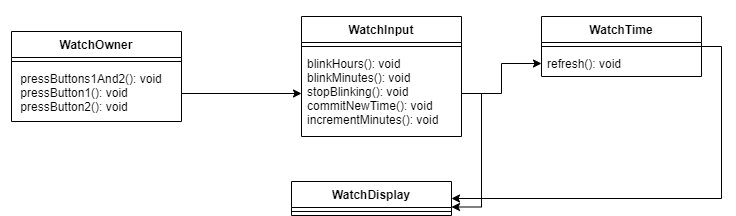

The diagram above was exported from draw.io. Its source (the exported page's mxGraphModel, read from the mxfile embedded in the PNG):
<mxGraphModel dx="779" dy="824" grid="1" gridSize="10" guides="1" tooltips="1" connect="1" arrows="1" fold="1" page="1" pageScale="1" pageWidth="1654" pageHeight="1169" math="0" shadow="0">
  <root>
    <mxCell id="0" />
    <mxCell id="1" parent="0" />
    <mxCell id="6utpiAX8FdL7GC_qXZi2-1" value="" style="rounded=0;whiteSpace=wrap;html=1;" vertex="1" parent="1">
      <mxGeometry x="60" y="120" width="10" height="290" as="geometry" />
    </mxCell>
    <mxCell id="6utpiAX8FdL7GC_qXZi2-2" value="PC-user" style="shape=umlActor;verticalLabelPosition=bottom;verticalAlign=top;html=1;outlineConnect=0;" vertex="1" parent="1">
      <mxGeometry x="50" y="30" width="30" height="60" as="geometry" />
    </mxCell>
    <mxCell id="6utpiAX8FdL7GC_qXZi2-4" value="TrashCan" style="rounded=0;whiteSpace=wrap;html=1;" vertex="1" parent="1">
      <mxGeometry x="350" y="90" width="80" height="30" as="geometry" />
    </mxCell>
    <mxCell id="6utpiAX8FdL7GC_qXZi2-5" value="Icon" style="rounded=0;whiteSpace=wrap;html=1;" vertex="1" parent="1">
      <mxGeometry x="220" y="90" width="90" height="30" as="geometry" />
    </mxCell>
    <mxCell id="6utpiAX8FdL7GC_qXZi2-6" value="Pointer" style="rounded=0;whiteSpace=wrap;html=1;" vertex="1" parent="1">
      <mxGeometry x="110" y="90" width="80" height="30" as="geometry" />
    </mxCell>
    <mxCell id="6utpiAX8FdL7GC_qXZi2-7" value="CopyFile" style="rounded=0;whiteSpace=wrap;html=1;" vertex="1" parent="1">
      <mxGeometry x="470" y="240" width="80" height="30" as="geometry" />
    </mxCell>
    <mxCell id="6utpiAX8FdL7GC_qXZi2-8" value="File" style="rounded=0;whiteSpace=wrap;html=1;" vertex="1" parent="1">
      <mxGeometry x="600" y="90" width="80" height="30" as="geometry" />
    </mxCell>
    <mxCell id="6utpiAX8FdL7GC_qXZi2-9" value="Folder" style="rounded=0;whiteSpace=wrap;html=1;" vertex="1" parent="1">
      <mxGeometry x="720" y="90" width="90" height="30" as="geometry" />
    </mxCell>
    <mxCell id="6utpiAX8FdL7GC_qXZi2-10" value="Disk" style="rounded=0;whiteSpace=wrap;html=1;" vertex="1" parent="1">
      <mxGeometry x="850" y="90" width="90" height="30" as="geometry" />
    </mxCell>
    <mxCell id="6utpiAX8FdL7GC_qXZi2-11" value="" style="endArrow=none;dashed=1;html=1;dashPattern=1 3;strokeWidth=2;" edge="1" parent="1">
      <mxGeometry width="50" height="50" relative="1" as="geometry">
        <mxPoint x="149" y="410" as="sourcePoint" />
        <mxPoint x="149.41" y="120" as="targetPoint" />
      </mxGeometry>
    </mxCell>
    <mxCell id="6utpiAX8FdL7GC_qXZi2-12" value="" style="endArrow=none;dashed=1;html=1;dashPattern=1 3;strokeWidth=2;" edge="1" parent="1" source="6utpiAX8FdL7GC_qXZi2-23">
      <mxGeometry width="50" height="50" relative="1" as="geometry">
        <mxPoint x="264.40999999999997" y="409.9999999999998" as="sourcePoint" />
        <mxPoint x="264.82000000000005" y="120" as="targetPoint" />
      </mxGeometry>
    </mxCell>
    <mxCell id="6utpiAX8FdL7GC_qXZi2-13" value="" style="endArrow=none;dashed=1;html=1;dashPattern=1 3;strokeWidth=2;" edge="1" parent="1" source="6utpiAX8FdL7GC_qXZi2-27">
      <mxGeometry width="50" height="50" relative="1" as="geometry">
        <mxPoint x="389.40999999999997" y="409.9999999999998" as="sourcePoint" />
        <mxPoint x="389.82000000000005" y="120" as="targetPoint" />
      </mxGeometry>
    </mxCell>
    <mxCell id="6utpiAX8FdL7GC_qXZi2-14" value="" style="endArrow=none;dashed=1;html=1;dashPattern=1 3;strokeWidth=2;" edge="1" parent="1" source="6utpiAX8FdL7GC_qXZi2-29">
      <mxGeometry width="50" height="50" relative="1" as="geometry">
        <mxPoint x="509.41" y="419.9999999999998" as="sourcePoint" />
        <mxPoint x="510" y="260" as="targetPoint" />
      </mxGeometry>
    </mxCell>
    <mxCell id="6utpiAX8FdL7GC_qXZi2-15" value="" style="endArrow=none;dashed=1;html=1;dashPattern=1 3;strokeWidth=2;" edge="1" parent="1" source="6utpiAX8FdL7GC_qXZi2-37">
      <mxGeometry width="50" height="50" relative="1" as="geometry">
        <mxPoint x="639.4100000000001" y="409.9999999999998" as="sourcePoint" />
        <mxPoint x="639.8200000000002" y="120" as="targetPoint" />
      </mxGeometry>
    </mxCell>
    <mxCell id="6utpiAX8FdL7GC_qXZi2-16" value="" style="endArrow=none;dashed=1;html=1;dashPattern=1 3;strokeWidth=2;" edge="1" parent="1" source="6utpiAX8FdL7GC_qXZi2-41">
      <mxGeometry width="50" height="50" relative="1" as="geometry">
        <mxPoint x="764.29" y="419.9999999999998" as="sourcePoint" />
        <mxPoint x="764.7" y="130" as="targetPoint" />
      </mxGeometry>
    </mxCell>
    <mxCell id="6utpiAX8FdL7GC_qXZi2-17" value="" style="endArrow=none;dashed=1;html=1;dashPattern=1 3;strokeWidth=2;" edge="1" parent="1" source="6utpiAX8FdL7GC_qXZi2-43">
      <mxGeometry width="50" height="50" relative="1" as="geometry">
        <mxPoint x="894.29" y="419.9999999999998" as="sourcePoint" />
        <mxPoint x="894.7" y="130" as="targetPoint" />
      </mxGeometry>
    </mxCell>
    <mxCell id="6utpiAX8FdL7GC_qXZi2-20" value="dragMouse()" style="text;html=1;strokeColor=none;fillColor=none;align=center;verticalAlign=middle;whiteSpace=wrap;rounded=0;" vertex="1" parent="1">
      <mxGeometry x="90" y="140" width="40" height="20" as="geometry" />
    </mxCell>
    <mxCell id="6utpiAX8FdL7GC_qXZi2-21" value="" style="rounded=0;whiteSpace=wrap;html=1;" vertex="1" parent="1">
      <mxGeometry x="140" y="160" width="20" height="20" as="geometry" />
    </mxCell>
    <mxCell id="6utpiAX8FdL7GC_qXZi2-18" value="" style="endArrow=classic;html=1;exitX=1.203;exitY=0.172;exitDx=0;exitDy=0;exitPerimeter=0;" edge="1" parent="1" source="6utpiAX8FdL7GC_qXZi2-1" target="6utpiAX8FdL7GC_qXZi2-21">
      <mxGeometry width="50" height="50" relative="1" as="geometry">
        <mxPoint x="180" y="230" as="sourcePoint" />
        <mxPoint x="130" y="170" as="targetPoint" />
      </mxGeometry>
    </mxCell>
    <mxCell id="6utpiAX8FdL7GC_qXZi2-22" value="" style="endArrow=classic;html=1;entryX=0;entryY=0.5;entryDx=0;entryDy=0;" edge="1" parent="1" target="6utpiAX8FdL7GC_qXZi2-23">
      <mxGeometry width="50" height="50" relative="1" as="geometry">
        <mxPoint x="150" y="200" as="sourcePoint" />
        <mxPoint x="250" y="200" as="targetPoint" />
      </mxGeometry>
    </mxCell>
    <mxCell id="6utpiAX8FdL7GC_qXZi2-23" value="" style="rounded=0;whiteSpace=wrap;html=1;" vertex="1" parent="1">
      <mxGeometry x="255" y="190" width="20" height="20" as="geometry" />
    </mxCell>
    <mxCell id="6utpiAX8FdL7GC_qXZi2-24" value="" style="endArrow=none;dashed=1;html=1;dashPattern=1 3;strokeWidth=2;" edge="1" parent="1" target="6utpiAX8FdL7GC_qXZi2-23">
      <mxGeometry width="50" height="50" relative="1" as="geometry">
        <mxPoint x="264.40999999999985" y="409.9999999999998" as="sourcePoint" />
        <mxPoint x="264.82000000000005" y="120" as="targetPoint" />
      </mxGeometry>
    </mxCell>
    <mxCell id="6utpiAX8FdL7GC_qXZi2-25" value="click()" style="text;html=1;strokeColor=none;fillColor=none;align=center;verticalAlign=middle;whiteSpace=wrap;rounded=0;" vertex="1" parent="1">
      <mxGeometry x="190" y="180" width="40" height="20" as="geometry" />
    </mxCell>
    <mxCell id="6utpiAX8FdL7GC_qXZi2-27" value="" style="rounded=0;whiteSpace=wrap;html=1;" vertex="1" parent="1">
      <mxGeometry x="380" y="230" width="20" height="20" as="geometry" />
    </mxCell>
    <mxCell id="6utpiAX8FdL7GC_qXZi2-28" value="" style="endArrow=none;dashed=1;html=1;dashPattern=1 3;strokeWidth=2;" edge="1" parent="1" target="6utpiAX8FdL7GC_qXZi2-27">
      <mxGeometry width="50" height="50" relative="1" as="geometry">
        <mxPoint x="389.40999999999997" y="409.9999999999998" as="sourcePoint" />
        <mxPoint x="389.82000000000005" y="120" as="targetPoint" />
      </mxGeometry>
    </mxCell>
    <mxCell id="6utpiAX8FdL7GC_qXZi2-29" value="" style="rounded=0;whiteSpace=wrap;html=1;" vertex="1" parent="1">
      <mxGeometry x="500" y="290" width="20" height="20" as="geometry" />
    </mxCell>
    <mxCell id="6utpiAX8FdL7GC_qXZi2-30" value="" style="endArrow=none;dashed=1;html=1;dashPattern=1 3;strokeWidth=2;" edge="1" parent="1" target="6utpiAX8FdL7GC_qXZi2-29">
      <mxGeometry width="50" height="50" relative="1" as="geometry">
        <mxPoint x="509.4100000000001" y="419.9999999999998" as="sourcePoint" />
        <mxPoint x="509.82000000000016" y="130" as="targetPoint" />
      </mxGeometry>
    </mxCell>
    <mxCell id="6utpiAX8FdL7GC_qXZi2-31" value="" style="endArrow=classic;html=1;entryX=0;entryY=0.5;entryDx=0;entryDy=0;" edge="1" parent="1" target="6utpiAX8FdL7GC_qXZi2-27">
      <mxGeometry width="50" height="50" relative="1" as="geometry">
        <mxPoint x="270" y="240" as="sourcePoint" />
        <mxPoint x="440" y="180" as="targetPoint" />
      </mxGeometry>
    </mxCell>
    <mxCell id="6utpiAX8FdL7GC_qXZi2-32" value="" style="endArrow=classic;html=1;entryX=0;entryY=0.5;entryDx=0;entryDy=0;" edge="1" parent="1" target="6utpiAX8FdL7GC_qXZi2-29">
      <mxGeometry width="50" height="50" relative="1" as="geometry">
        <mxPoint x="270" y="300" as="sourcePoint" />
        <mxPoint x="380" y="269.66" as="targetPoint" />
      </mxGeometry>
    </mxCell>
    <mxCell id="6utpiAX8FdL7GC_qXZi2-33" value="deleteFromFloppy()" style="text;html=1;strokeColor=none;fillColor=none;align=center;verticalAlign=middle;whiteSpace=wrap;rounded=0;" vertex="1" parent="1">
      <mxGeometry x="300" y="220" width="40" height="20" as="geometry" />
    </mxCell>
    <mxCell id="6utpiAX8FdL7GC_qXZi2-36" value="iconDragged()" style="text;html=1;strokeColor=none;fillColor=none;align=center;verticalAlign=middle;whiteSpace=wrap;rounded=0;" vertex="1" parent="1">
      <mxGeometry x="300" y="280" width="40" height="20" as="geometry" />
    </mxCell>
    <mxCell id="6utpiAX8FdL7GC_qXZi2-37" value="" style="rounded=0;whiteSpace=wrap;html=1;" vertex="1" parent="1">
      <mxGeometry x="630" y="320" width="20" height="20" as="geometry" />
    </mxCell>
    <mxCell id="6utpiAX8FdL7GC_qXZi2-38" value="" style="endArrow=none;dashed=1;html=1;dashPattern=1 3;strokeWidth=2;" edge="1" parent="1" target="6utpiAX8FdL7GC_qXZi2-37">
      <mxGeometry width="50" height="50" relative="1" as="geometry">
        <mxPoint x="639.4100000000001" y="409.9999999999998" as="sourcePoint" />
        <mxPoint x="639.8200000000002" y="120" as="targetPoint" />
      </mxGeometry>
    </mxCell>
    <mxCell id="6utpiAX8FdL7GC_qXZi2-39" value="" style="endArrow=classic;html=1;entryX=0;entryY=0.5;entryDx=0;entryDy=0;" edge="1" parent="1" target="6utpiAX8FdL7GC_qXZi2-37">
      <mxGeometry width="50" height="50" relative="1" as="geometry">
        <mxPoint x="510" y="330" as="sourcePoint" />
        <mxPoint x="570" y="340" as="targetPoint" />
      </mxGeometry>
    </mxCell>
    <mxCell id="6utpiAX8FdL7GC_qXZi2-40" value="transfer()" style="text;html=1;strokeColor=none;fillColor=none;align=center;verticalAlign=middle;whiteSpace=wrap;rounded=0;" vertex="1" parent="1">
      <mxGeometry x="550" y="310" width="40" height="20" as="geometry" />
    </mxCell>
    <mxCell id="6utpiAX8FdL7GC_qXZi2-41" value="" style="rounded=0;whiteSpace=wrap;html=1;" vertex="1" parent="1">
      <mxGeometry x="755" y="350" width="20" height="20" as="geometry" />
    </mxCell>
    <mxCell id="6utpiAX8FdL7GC_qXZi2-42" value="" style="endArrow=none;dashed=1;html=1;dashPattern=1 3;strokeWidth=2;" edge="1" parent="1" target="6utpiAX8FdL7GC_qXZi2-41">
      <mxGeometry width="50" height="50" relative="1" as="geometry">
        <mxPoint x="764.29" y="419.9999999999998" as="sourcePoint" />
        <mxPoint x="764.7" y="130" as="targetPoint" />
      </mxGeometry>
    </mxCell>
    <mxCell id="6utpiAX8FdL7GC_qXZi2-43" value="" style="rounded=0;whiteSpace=wrap;html=1;" vertex="1" parent="1">
      <mxGeometry x="885" y="380" width="20" height="20" as="geometry" />
    </mxCell>
    <mxCell id="6utpiAX8FdL7GC_qXZi2-44" value="" style="endArrow=none;dashed=1;html=1;dashPattern=1 3;strokeWidth=2;" edge="1" parent="1" target="6utpiAX8FdL7GC_qXZi2-43">
      <mxGeometry width="50" height="50" relative="1" as="geometry">
        <mxPoint x="894.2900000000002" y="419.9999999999998" as="sourcePoint" />
        <mxPoint x="894.6999999999998" y="130" as="targetPoint" />
      </mxGeometry>
    </mxCell>
    <mxCell id="6utpiAX8FdL7GC_qXZi2-45" value="" style="endArrow=classic;html=1;entryX=0;entryY=0.5;entryDx=0;entryDy=0;" edge="1" parent="1" target="6utpiAX8FdL7GC_qXZi2-41">
      <mxGeometry width="50" height="50" relative="1" as="geometry">
        <mxPoint x="640" y="360" as="sourcePoint" />
        <mxPoint x="710" y="320" as="targetPoint" />
      </mxGeometry>
    </mxCell>
    <mxCell id="6utpiAX8FdL7GC_qXZi2-46" value="" style="endArrow=classic;html=1;entryX=0;entryY=0.5;entryDx=0;entryDy=0;" edge="1" parent="1" target="6utpiAX8FdL7GC_qXZi2-43">
      <mxGeometry width="50" height="50" relative="1" as="geometry">
        <mxPoint x="640" y="390" as="sourcePoint" />
        <mxPoint x="690" y="340" as="targetPoint" />
      </mxGeometry>
    </mxCell>
    <mxCell id="6utpiAX8FdL7GC_qXZi2-47" value="moveToFolder()" style="text;html=1;strokeColor=none;fillColor=none;align=center;verticalAlign=middle;whiteSpace=wrap;rounded=0;" vertex="1" parent="1">
      <mxGeometry x="680" y="340" width="40" height="20" as="geometry" />
    </mxCell>
    <mxCell id="6utpiAX8FdL7GC_qXZi2-48" value="moveToDisk()" style="text;html=1;strokeColor=none;fillColor=none;align=center;verticalAlign=middle;whiteSpace=wrap;rounded=0;" vertex="1" parent="1">
      <mxGeometry x="680" y="370" width="40" height="20" as="geometry" />
    </mxCell>
    <mxCell id="6utpiAX8FdL7GC_qXZi2-49" value="WatchOwner" style="swimlane;fontStyle=1;align=center;verticalAlign=top;childLayout=stackLayout;horizontal=1;startSize=26;horizontalStack=0;resizeParent=1;resizeParentMax=0;resizeLast=0;collapsible=1;marginBottom=0;" vertex="1" parent="1">
      <mxGeometry x="60" y="610" width="170" height="90" as="geometry" />
    </mxCell>
    <mxCell id="6utpiAX8FdL7GC_qXZi2-51" value="" style="line;strokeWidth=1;fillColor=none;align=left;verticalAlign=middle;spacingTop=-1;spacingLeft=3;spacingRight=3;rotatable=0;labelPosition=right;points=[];portConstraint=eastwest;" vertex="1" parent="6utpiAX8FdL7GC_qXZi2-49">
      <mxGeometry y="26" width="170" height="8" as="geometry" />
    </mxCell>
    <mxCell id="6utpiAX8FdL7GC_qXZi2-52" value=" pressButtons1And2(): void&#10; pressButton1(): void&#10; pressButton2(): void" style="text;strokeColor=none;fillColor=none;align=left;verticalAlign=top;spacingLeft=4;spacingRight=4;overflow=hidden;rotatable=0;points=[[0,0.5],[1,0.5]];portConstraint=eastwest;" vertex="1" parent="6utpiAX8FdL7GC_qXZi2-49">
      <mxGeometry y="34" width="170" height="56" as="geometry" />
    </mxCell>
    <mxCell id="6utpiAX8FdL7GC_qXZi2-65" style="edgeStyle=orthogonalEdgeStyle;rounded=0;orthogonalLoop=1;jettySize=auto;html=1;exitX=1;exitY=0.5;exitDx=0;exitDy=0;entryX=0;entryY=0.5;entryDx=0;entryDy=0;" edge="1" parent="1" source="6utpiAX8FdL7GC_qXZi2-52" target="6utpiAX8FdL7GC_qXZi2-56">
      <mxGeometry relative="1" as="geometry" />
    </mxCell>
    <mxCell id="6utpiAX8FdL7GC_qXZi2-53" value="WatchInput" style="swimlane;fontStyle=1;align=center;verticalAlign=top;childLayout=stackLayout;horizontal=1;startSize=26;horizontalStack=0;resizeParent=1;resizeParentMax=0;resizeLast=0;collapsible=1;marginBottom=0;" vertex="1" parent="1">
      <mxGeometry x="350" y="595" width="160" height="120" as="geometry" />
    </mxCell>
    <mxCell id="6utpiAX8FdL7GC_qXZi2-55" value="" style="line;strokeWidth=1;fillColor=none;align=left;verticalAlign=middle;spacingTop=-1;spacingLeft=3;spacingRight=3;rotatable=0;labelPosition=right;points=[];portConstraint=eastwest;" vertex="1" parent="6utpiAX8FdL7GC_qXZi2-53">
      <mxGeometry y="26" width="160" height="8" as="geometry" />
    </mxCell>
    <mxCell id="6utpiAX8FdL7GC_qXZi2-56" value="blinkHours(): void&#10;blinkMinutes(): void&#10;stopBlinking(): void&#10;commitNewTime(): void&#10;incrementMinutes(): void&#10;" style="text;strokeColor=none;fillColor=none;align=left;verticalAlign=top;spacingLeft=4;spacingRight=4;overflow=hidden;rotatable=0;points=[[0,0.5],[1,0.5]];portConstraint=eastwest;" vertex="1" parent="6utpiAX8FdL7GC_qXZi2-53">
      <mxGeometry y="34" width="160" height="86" as="geometry" />
    </mxCell>
    <mxCell id="6utpiAX8FdL7GC_qXZi2-57" value="WatchDisplay" style="swimlane;fontStyle=1;align=center;verticalAlign=top;childLayout=stackLayout;horizontal=1;startSize=26;horizontalStack=0;resizeParent=1;resizeParentMax=0;resizeLast=0;collapsible=1;marginBottom=0;" vertex="1" parent="1">
      <mxGeometry x="340" y="760" width="160" height="34" as="geometry" />
    </mxCell>
    <mxCell id="6utpiAX8FdL7GC_qXZi2-59" value="" style="line;strokeWidth=1;fillColor=none;align=left;verticalAlign=middle;spacingTop=-1;spacingLeft=3;spacingRight=3;rotatable=0;labelPosition=right;points=[];portConstraint=eastwest;" vertex="1" parent="6utpiAX8FdL7GC_qXZi2-57">
      <mxGeometry y="26" width="160" height="8" as="geometry" />
    </mxCell>
    <mxCell id="6utpiAX8FdL7GC_qXZi2-66" style="edgeStyle=orthogonalEdgeStyle;rounded=0;orthogonalLoop=1;jettySize=auto;html=1;exitX=1;exitY=0.5;exitDx=0;exitDy=0;entryX=1;entryY=0.75;entryDx=0;entryDy=0;" edge="1" parent="1" source="6utpiAX8FdL7GC_qXZi2-56" target="6utpiAX8FdL7GC_qXZi2-57">
      <mxGeometry relative="1" as="geometry">
        <Array as="points">
          <mxPoint x="530" y="672" />
          <mxPoint x="530" y="786" />
        </Array>
      </mxGeometry>
    </mxCell>
    <mxCell id="6utpiAX8FdL7GC_qXZi2-68" style="edgeStyle=orthogonalEdgeStyle;rounded=0;orthogonalLoop=1;jettySize=auto;html=1;exitX=1;exitY=0.5;exitDx=0;exitDy=0;entryX=1;entryY=0.5;entryDx=0;entryDy=0;" edge="1" parent="1" source="6utpiAX8FdL7GC_qXZi2-61" target="6utpiAX8FdL7GC_qXZi2-57">
      <mxGeometry relative="1" as="geometry" />
    </mxCell>
    <mxCell id="6utpiAX8FdL7GC_qXZi2-61" value="WatchTime" style="swimlane;fontStyle=1;align=center;verticalAlign=top;childLayout=stackLayout;horizontal=1;startSize=26;horizontalStack=0;resizeParent=1;resizeParentMax=0;resizeLast=0;collapsible=1;marginBottom=0;" vertex="1" parent="1">
      <mxGeometry x="590" y="595" width="160" height="60" as="geometry" />
    </mxCell>
    <mxCell id="6utpiAX8FdL7GC_qXZi2-63" value="" style="line;strokeWidth=1;fillColor=none;align=left;verticalAlign=middle;spacingTop=-1;spacingLeft=3;spacingRight=3;rotatable=0;labelPosition=right;points=[];portConstraint=eastwest;" vertex="1" parent="6utpiAX8FdL7GC_qXZi2-61">
      <mxGeometry y="26" width="160" height="8" as="geometry" />
    </mxCell>
    <mxCell id="6utpiAX8FdL7GC_qXZi2-64" value="refresh(): void" style="text;strokeColor=none;fillColor=none;align=left;verticalAlign=top;spacingLeft=4;spacingRight=4;overflow=hidden;rotatable=0;points=[[0,0.5],[1,0.5]];portConstraint=eastwest;" vertex="1" parent="6utpiAX8FdL7GC_qXZi2-61">
      <mxGeometry y="34" width="160" height="26" as="geometry" />
    </mxCell>
    <mxCell id="6utpiAX8FdL7GC_qXZi2-67" style="edgeStyle=orthogonalEdgeStyle;rounded=0;orthogonalLoop=1;jettySize=auto;html=1;exitX=1;exitY=0.5;exitDx=0;exitDy=0;" edge="1" parent="1" source="6utpiAX8FdL7GC_qXZi2-56" target="6utpiAX8FdL7GC_qXZi2-64">
      <mxGeometry relative="1" as="geometry" />
    </mxCell>
  </root>
</mxGraphModel>